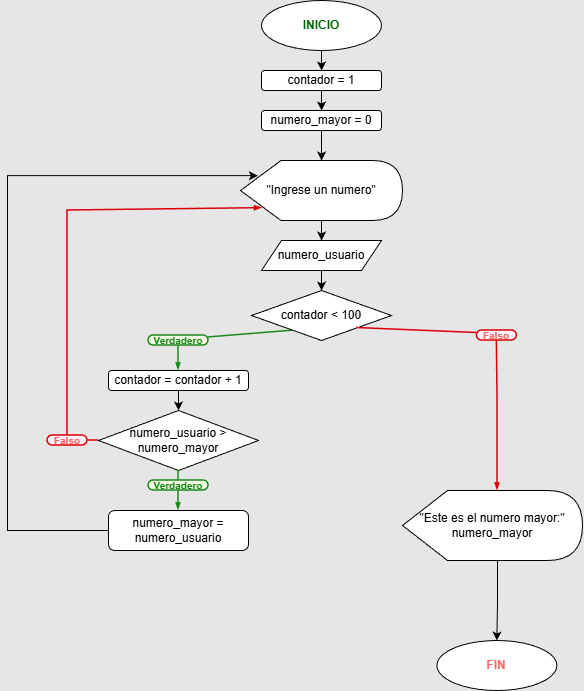

The diagram above was exported from draw.io. Its source (the exported page's mxGraphModel, read from the mxfile embedded in the PNG):
<mxGraphModel dx="797" dy="-382" grid="1" gridSize="10" guides="1" tooltips="1" connect="1" arrows="1" fold="1" page="1" pageScale="1" pageWidth="827" pageHeight="1169" background="#E6E6E6" math="0" shadow="0">
  <root>
    <mxCell id="0" />
    <mxCell id="1" parent="0" />
    <mxCell id="QbeqxG8cVMn2y-qInSeH-13" edge="1" parent="1" style="edgeStyle=orthogonalEdgeStyle;rounded=0;orthogonalLoop=1;jettySize=auto;html=1;" value="">
      <mxGeometry relative="1" as="geometry">
        <mxPoint x="414.02857142857147" y="410" as="sourcePoint" />
      </mxGeometry>
    </mxCell>
    <mxCell id="aiY9xjf005nPcqhViZbG-68" edge="1" parent="1" style="edgeStyle=orthogonalEdgeStyle;rounded=0;orthogonalLoop=1;jettySize=auto;html=1;" value="">
      <mxGeometry relative="1" as="geometry">
        <mxPoint x="806.2785714285715" y="1139.997142857143" as="sourcePoint" />
      </mxGeometry>
    </mxCell>
    <mxCell id="aiY9xjf005nPcqhViZbG-92" parent="1" style="ellipse;whiteSpace=wrap;html=1;" value="&lt;font style=&quot;color: rgb(0, 102, 0);&quot;&gt;&lt;b&gt;INICIO&lt;/b&gt;&lt;/font&gt;" vertex="1">
      <mxGeometry height="50" width="120" x="703.9958620689656" y="1510.0034482758624" as="geometry" />
    </mxCell>
    <mxCell id="aiY9xjf005nPcqhViZbG-93" edge="1" parent="1" style="edgeStyle=orthogonalEdgeStyle;rounded=0;orthogonalLoop=1;jettySize=auto;html=1;" value="">
      <mxGeometry relative="1" as="geometry">
        <mxPoint x="764.0244334975371" y="1840.0034482758624" as="sourcePoint" />
      </mxGeometry>
    </mxCell>
    <mxCell id="aiY9xjf005nPcqhViZbG-94" parent="1" style="rounded=1;whiteSpace=wrap;html=1;arcSize=50;strokeColor=#188918;fillColor=#f5fae5;fontColor=#266f3a;strokeWidth=1.5;" value="&lt;p style=&quot;line-height: 114%;&quot;&gt;&lt;font color=&quot;#188918&quot; size=&quot;1&quot;&gt;&lt;b style=&quot;&quot;&gt;Verdadero&lt;/b&gt;&lt;/font&gt;&lt;/p&gt;" vertex="1">
      <mxGeometry height="10" width="60" x="590.9958620689656" y="1845.0034482758624" as="geometry" />
    </mxCell>
    <mxCell id="aiY9xjf005nPcqhViZbG-95" edge="1" parent="1" style="endArrow=none;html=1;rounded=0;entryX=0.986;entryY=0.2;entryDx=0;entryDy=0;strokeColor=#178b1b;strokeWidth=1.5;exitX=0;exitY=1;exitDx=0;exitDy=0;entryPerimeter=0;" target="aiY9xjf005nPcqhViZbG-94" value="">
      <mxGeometry height="50" relative="1" width="50" as="geometry">
        <mxPoint x="736.9958620689656" y="1840.0034482758624" as="sourcePoint" />
        <mxPoint x="640.9958620689656" y="1825.0034482758624" as="targetPoint" />
      </mxGeometry>
    </mxCell>
    <mxCell id="aiY9xjf005nPcqhViZbG-96" edge="1" parent="1" source="aiY9xjf005nPcqhViZbG-94" style="endArrow=blockThin;html=1;rounded=0;strokeColor=#178b1b;strokeWidth=1.5;exitX=0.5;exitY=1;exitDx=0;exitDy=0;endFill=1;endSize=4;startSize=4;entryX=0.5;entryY=0;entryDx=0;entryDy=0;" target="aiY9xjf005nPcqhViZbG-109" value="">
      <mxGeometry height="50" relative="1" width="50" as="geometry">
        <mxPoint x="553.9958620689656" y="1908.6434482758623" as="sourcePoint" />
        <mxPoint x="620.9958620689656" y="1885.0034482758624" as="targetPoint" />
      </mxGeometry>
    </mxCell>
    <mxCell id="aiY9xjf005nPcqhViZbG-97" parent="1" style="rounded=1;whiteSpace=wrap;html=1;arcSize=50;strokeColor=#DC0007;fillColor=#fff0fa;fontColor=#266f3a;strokeWidth=1.5;" value="&lt;p style=&quot;line-height: 114%;&quot;&gt;&lt;font size=&quot;1&quot; style=&quot;color: rgb(255, 102, 102);&quot;&gt;&lt;b style=&quot;&quot;&gt;Falso&lt;/b&gt;&lt;/font&gt;&lt;/p&gt;" vertex="1">
      <mxGeometry height="10" width="40" x="489.9958620689656" y="1945.0034482758624" as="geometry" />
    </mxCell>
    <mxCell id="aiY9xjf005nPcqhViZbG-98" edge="1" parent="1" source="aiY9xjf005nPcqhViZbG-112" style="endArrow=none;html=1;rounded=0;entryX=1;entryY=0.5;entryDx=0;entryDy=0;strokeColor=#DC0007;strokeWidth=1.5;exitX=0;exitY=0.5;exitDx=0;exitDy=0;" target="aiY9xjf005nPcqhViZbG-97" value="">
      <mxGeometry height="50" relative="1" width="50" as="geometry">
        <Array as="points" />
        <mxPoint x="798.9958620689656" y="1955.0034482758624" as="sourcePoint" />
        <mxPoint x="949.995172413793" y="1965.00551724138" as="targetPoint" />
      </mxGeometry>
    </mxCell>
    <mxCell id="aiY9xjf005nPcqhViZbG-99" edge="1" parent="1" source="aiY9xjf005nPcqhViZbG-97" style="endArrow=blockThin;html=1;rounded=0;strokeColor=#DC0007;strokeWidth=1.5;exitX=0.5;exitY=0;exitDx=0;exitDy=0;endFill=1;endSize=4;startSize=4;entryX=0.134;entryY=0.794;entryDx=0;entryDy=0;entryPerimeter=0;" target="aiY9xjf005nPcqhViZbG-104" value="">
      <mxGeometry height="50" relative="1" width="50" as="geometry">
        <Array as="points">
          <mxPoint x="509.9958620689656" y="1720.0034482758624" />
        </Array>
        <mxPoint x="899.9957120689658" y="2005.0934482758626" as="sourcePoint" />
        <mxPoint x="689.9958620689656" y="1720.0034482758624" as="targetPoint" />
      </mxGeometry>
    </mxCell>
    <mxCell id="aiY9xjf005nPcqhViZbG-100" edge="1" parent="1" style="edgeStyle=orthogonalEdgeStyle;rounded=0;orthogonalLoop=1;jettySize=auto;html=1;" target="aiY9xjf005nPcqhViZbG-102" value="">
      <mxGeometry relative="1" as="geometry">
        <mxPoint x="764.0244334975371" y="1560.0034482758624" as="sourcePoint" />
      </mxGeometry>
    </mxCell>
    <mxCell id="aiY9xjf005nPcqhViZbG-101" edge="1" parent="1" source="aiY9xjf005nPcqhViZbG-102" style="edgeStyle=orthogonalEdgeStyle;rounded=0;orthogonalLoop=1;jettySize=auto;html=1;" target="aiY9xjf005nPcqhViZbG-111" value="">
      <mxGeometry relative="1" as="geometry" />
    </mxCell>
    <mxCell id="aiY9xjf005nPcqhViZbG-102" parent="1" style="rounded=1;whiteSpace=wrap;html=1;" value="contador = 1" vertex="1">
      <mxGeometry height="20" width="120" x="703.9958620689656" y="1580.0034482758624" as="geometry" />
    </mxCell>
    <mxCell id="aiY9xjf005nPcqhViZbG-103" edge="1" parent="1" source="aiY9xjf005nPcqhViZbG-104" style="edgeStyle=orthogonalEdgeStyle;rounded=0;orthogonalLoop=1;jettySize=auto;html=1;" target="aiY9xjf005nPcqhViZbG-106" value="">
      <mxGeometry relative="1" as="geometry" />
    </mxCell>
    <mxCell id="aiY9xjf005nPcqhViZbG-104" parent="1" style="shape=display;whiteSpace=wrap;html=1;" value="&quot;Ingrese un numero&quot;" vertex="1">
      <mxGeometry height="60" width="162" x="682.9958620689656" y="1670.0034482758624" as="geometry" />
    </mxCell>
    <mxCell id="aiY9xjf005nPcqhViZbG-105" edge="1" parent="1" source="aiY9xjf005nPcqhViZbG-106" style="edgeStyle=orthogonalEdgeStyle;rounded=0;orthogonalLoop=1;jettySize=auto;html=1;" target="aiY9xjf005nPcqhViZbG-107" value="">
      <mxGeometry relative="1" as="geometry" />
    </mxCell>
    <mxCell id="aiY9xjf005nPcqhViZbG-106" parent="1" style="shape=parallelogram;perimeter=parallelogramPerimeter;whiteSpace=wrap;html=1;fixedSize=1;" value="numero_usuario" vertex="1">
      <mxGeometry height="30" width="120" x="703.9958620689656" y="1750.0034482758624" as="geometry" />
    </mxCell>
    <mxCell id="aiY9xjf005nPcqhViZbG-107" parent="1" style="rhombus;whiteSpace=wrap;html=1;" value="contador &amp;lt; 100" vertex="1">
      <mxGeometry height="50" width="140" x="693.9958620689656" y="1800.0034482758624" as="geometry" />
    </mxCell>
    <mxCell id="aiY9xjf005nPcqhViZbG-108" edge="1" parent="1" source="aiY9xjf005nPcqhViZbG-109" style="edgeStyle=orthogonalEdgeStyle;rounded=0;orthogonalLoop=1;jettySize=auto;html=1;" target="aiY9xjf005nPcqhViZbG-112" value="">
      <mxGeometry relative="1" as="geometry" />
    </mxCell>
    <mxCell id="aiY9xjf005nPcqhViZbG-109" parent="1" style="rounded=1;whiteSpace=wrap;html=1;" value="contador = contador + 1" vertex="1">
      <mxGeometry height="20" width="140" x="550.9958620689656" y="1880.0034482758624" as="geometry" />
    </mxCell>
    <mxCell id="aiY9xjf005nPcqhViZbG-110" edge="1" parent="1" source="aiY9xjf005nPcqhViZbG-111" style="edgeStyle=orthogonalEdgeStyle;rounded=0;orthogonalLoop=1;jettySize=auto;html=1;" target="aiY9xjf005nPcqhViZbG-104" value="">
      <mxGeometry relative="1" as="geometry" />
    </mxCell>
    <mxCell id="aiY9xjf005nPcqhViZbG-111" parent="1" style="rounded=1;whiteSpace=wrap;html=1;" value="numero_mayor = 0" vertex="1">
      <mxGeometry height="20" width="120" x="703.9958620689656" y="1620.0034482758624" as="geometry" />
    </mxCell>
    <mxCell id="aiY9xjf005nPcqhViZbG-112" parent="1" style="rhombus;whiteSpace=wrap;html=1;" value="numero_usuario &amp;gt;&lt;div&gt;numero_mayor&lt;/div&gt;" vertex="1">
      <mxGeometry height="60" width="160" x="540.9958620689656" y="1920.0034482758624" as="geometry" />
    </mxCell>
    <mxCell id="aiY9xjf005nPcqhViZbG-113" parent="1" style="rounded=1;whiteSpace=wrap;html=1;arcSize=50;strokeColor=#188918;fillColor=#f5fae5;fontColor=#266f3a;strokeWidth=1.5;" value="&lt;p style=&quot;line-height: 114%;&quot;&gt;&lt;font color=&quot;#188918&quot; size=&quot;1&quot;&gt;&lt;b style=&quot;&quot;&gt;Verdadero&lt;/b&gt;&lt;/font&gt;&lt;/p&gt;" vertex="1">
      <mxGeometry height="10" width="60" x="590.9958620689656" y="1990.0034482758624" as="geometry" />
    </mxCell>
    <mxCell id="aiY9xjf005nPcqhViZbG-114" edge="1" parent="1" source="aiY9xjf005nPcqhViZbG-112" style="endArrow=none;html=1;rounded=0;entryX=0.5;entryY=0;entryDx=0;entryDy=0;strokeColor=#178b1b;strokeWidth=1.5;exitX=0.5;exitY=1;exitDx=0;exitDy=0;" target="aiY9xjf005nPcqhViZbG-113" value="">
      <mxGeometry height="50" relative="1" width="50" as="geometry">
        <mxPoint x="619.3658620689655" y="2000.0034482758624" as="sourcePoint" />
        <mxPoint x="639.3658620689655" y="1995.0034482758624" as="targetPoint" />
      </mxGeometry>
    </mxCell>
    <mxCell id="aiY9xjf005nPcqhViZbG-115" edge="1" parent="1" source="aiY9xjf005nPcqhViZbG-113" style="endArrow=blockThin;html=1;rounded=0;strokeColor=#178b1b;strokeWidth=1.5;exitX=0.5;exitY=1;exitDx=0;exitDy=0;endFill=1;endSize=4;startSize=4;entryX=0.5;entryY=0;entryDx=0;entryDy=0;" target="aiY9xjf005nPcqhViZbG-117" value="">
      <mxGeometry height="50" relative="1" width="50" as="geometry">
        <mxPoint x="552.3658620689655" y="2078.6434482758623" as="sourcePoint" />
        <mxPoint x="619.9958620689656" y="2030.0034482758624" as="targetPoint" />
      </mxGeometry>
    </mxCell>
    <mxCell id="aiY9xjf005nPcqhViZbG-116" edge="1" parent="1" source="aiY9xjf005nPcqhViZbG-117" style="edgeStyle=orthogonalEdgeStyle;rounded=0;orthogonalLoop=1;jettySize=auto;html=1;exitX=0;exitY=0.5;exitDx=0;exitDy=0;entryX=0.107;entryY=0.253;entryDx=0;entryDy=0;entryPerimeter=0;" target="aiY9xjf005nPcqhViZbG-104" value="">
      <mxGeometry relative="1" as="geometry">
        <Array as="points">
          <mxPoint x="449.9958620689656" y="2040.0034482758624" />
          <mxPoint x="449.9958620689656" y="1685.0034482758624" />
        </Array>
        <mxPoint x="649.9958620689656" y="1685.0034482758624" as="targetPoint" />
      </mxGeometry>
    </mxCell>
    <mxCell id="aiY9xjf005nPcqhViZbG-117" parent="1" style="rounded=1;whiteSpace=wrap;html=1;" value="&amp;nbsp;numero_mayor =&amp;nbsp;&lt;div&gt;numero_usuario&lt;/div&gt;" vertex="1">
      <mxGeometry height="40" width="140" x="550.9958620689656" y="2020.0034482758624" as="geometry" />
    </mxCell>
    <mxCell id="aiY9xjf005nPcqhViZbG-118" edge="1" parent="1" source="aiY9xjf005nPcqhViZbG-119" style="edgeStyle=orthogonalEdgeStyle;rounded=0;orthogonalLoop=1;jettySize=auto;html=1;entryX=0.5;entryY=0;entryDx=0;entryDy=0;exitX=0;exitY=0;exitDx=95;exitDy=70;exitPerimeter=0;" target="aiY9xjf005nPcqhViZbG-120" value="">
      <mxGeometry relative="1" as="geometry" />
    </mxCell>
    <mxCell id="aiY9xjf005nPcqhViZbG-119" parent="1" style="shape=display;whiteSpace=wrap;html=1;" value="&quot;Este es el numero mayor:&quot;&lt;div&gt;numero_mayor&lt;/div&gt;" vertex="1">
      <mxGeometry height="70" width="180" x="844.9958620689656" y="2000.0034482758624" as="geometry" />
    </mxCell>
    <mxCell id="aiY9xjf005nPcqhViZbG-120" parent="1" style="ellipse;whiteSpace=wrap;html=1;" value="&lt;font style=&quot;color: rgb(255, 102, 102);&quot;&gt;&lt;b style=&quot;&quot;&gt;FIN&lt;/b&gt;&lt;/font&gt;" vertex="1">
      <mxGeometry height="50" width="120" x="879.3658620689655" y="2150.0034482758624" as="geometry" />
    </mxCell>
    <mxCell id="aiY9xjf005nPcqhViZbG-121" parent="1" style="rounded=1;whiteSpace=wrap;html=1;arcSize=50;strokeColor=#DC0007;fillColor=#fff0fa;fontColor=#266f3a;strokeWidth=1.5;" value="&lt;p style=&quot;line-height: 114%;&quot;&gt;&lt;font size=&quot;1&quot; style=&quot;color: rgb(255, 102, 102);&quot;&gt;&lt;b style=&quot;&quot;&gt;Falso&lt;/b&gt;&lt;/font&gt;&lt;/p&gt;" vertex="1">
      <mxGeometry height="10" width="40" x="919.3658620689655" y="1840.0034482758624" as="geometry" />
    </mxCell>
    <mxCell id="aiY9xjf005nPcqhViZbG-122" edge="1" parent="1" source="aiY9xjf005nPcqhViZbG-121" style="endArrow=blockThin;html=1;rounded=0;strokeColor=#DC0007;strokeWidth=1.5;exitX=0.5;exitY=1;exitDx=0;exitDy=0;endFill=1;endSize=4;startSize=4;entryX=0;entryY=0;entryDx=95;entryDy=0;entryPerimeter=0;" target="aiY9xjf005nPcqhViZbG-119" value="">
      <mxGeometry height="50" relative="1" width="50" as="geometry">
        <Array as="points">
          <mxPoint x="939.9958620689656" y="1910.0034482758624" />
        </Array>
        <mxPoint x="1193.9957120689658" y="2233.8434482758626" as="sourcePoint" />
        <mxPoint x="692.9958620689656" y="1886.2534482758624" as="targetPoint" />
      </mxGeometry>
    </mxCell>
    <mxCell id="aiY9xjf005nPcqhViZbG-123" edge="1" parent="1" source="aiY9xjf005nPcqhViZbG-121" style="endArrow=none;html=1;rounded=0;entryX=1;entryY=1;entryDx=0;entryDy=0;strokeColor=#DC0007;strokeWidth=1.5;exitX=0;exitY=0.25;exitDx=0;exitDy=0;" target="aiY9xjf005nPcqhViZbG-107" value="">
      <mxGeometry height="50" relative="1" width="50" as="geometry">
        <Array as="points" />
        <mxPoint x="880.9958620689656" y="1850.0034482758624" as="sourcePoint" />
        <mxPoint x="869.9958620689656" y="1850.0034482758624" as="targetPoint" />
      </mxGeometry>
    </mxCell>
  </root>
</mxGraphModel>